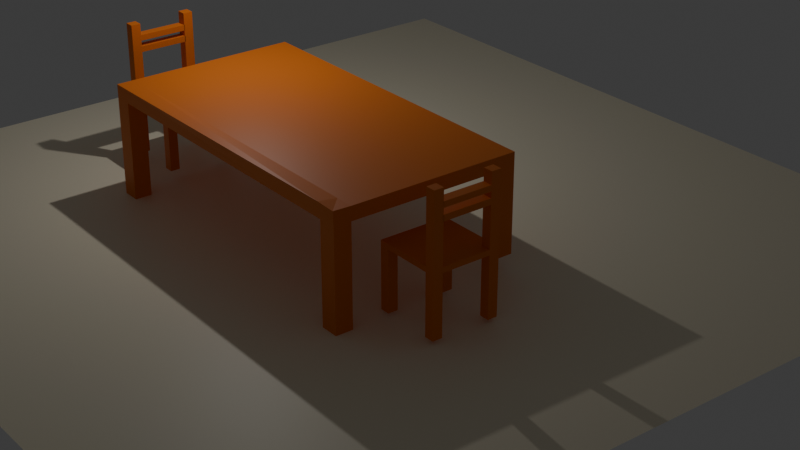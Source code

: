 # Source: projet1.blend  (saved by Blender 4.5.91; exported with 4.5.12 LTS)
import bpy
from mathutils import Matrix  # noqa: F401  (used for matrix-valued properties, if any)

bpy.ops.wm.read_factory_settings(use_empty=True)
scene = bpy.context.scene
scene.name = 'Scene'

# ---- collections
col_collection = bpy.data.collections.new('Collection'); scene.collection.children.link(col_collection)

# ---- materials (node trees are filled in below, after node groups)
mat_material = bpy.data.materials.new('Material')
mat_material.alpha_threshold = 0.0
mat_material.roughness = 0.5
mat_material.line_color = (0.0, 0.0, 0.0, 1.0)
mat_material_001 = bpy.data.materials.new('Material.001')

# ---- material node trees
mat_material.use_nodes = True; mat_material.node_tree.nodes.clear()
_N = mat_material.node_tree.nodes; _L = mat_material.node_tree.links
n0 = _N.new('ShaderNodeOutputMaterial'); n0.name = 'Material Output'; n0.location = (200, 100)
n1 = _N.new('ShaderNodeBsdfPrincipled'); n1.name = 'Principled BSDF'; n1.location = (-200, 100)
n1.inputs[0].default_value = (0.8002, 0.1906, 0.01366, 1.0)
n1.inputs[3].default_value = 1.45
_L.new(n1.outputs[0], n0.inputs[0])
n0.is_active_output = True
mat_material_001.use_nodes = True; mat_material_001.node_tree.nodes.clear()
_N = mat_material_001.node_tree.nodes; _L = mat_material_001.node_tree.links
n0 = _N.new('ShaderNodeBsdfPrincipled'); n0.name = 'Principled BSDF'; n0.location = (-200, 100)
n0.inputs[0].default_value = (1.0, 0.9205, 0.7046, 1.0)
n1 = _N.new('ShaderNodeOutputMaterial'); n1.name = 'Material Output'; n1.location = (200, 100)
_L.new(n0.outputs[0], n1.inputs[0])
n1.is_active_output = True

# ---- world
world_world = bpy.data.worlds.new('World'); scene.world = world_world
world_world.use_nodes = True; world_world.node_tree.nodes.clear()
_N = world_world.node_tree.nodes; _L = world_world.node_tree.links
n0 = _N.new('ShaderNodeOutputWorld'); n0.name = 'World Output'; n0.location = (200, 100)
n1 = _N.new('ShaderNodeBackground'); n1.name = 'Background'; n1.location = (-200, 100)
n1.inputs[0].default_value = (0.05088, 0.05088, 0.05088, 1.0)
_L.new(n1.outputs[0], n0.inputs[0])
n0.is_active_output = True
world_world.color = (0.05088, 0.05088, 0.05088)
world_world.sun_shadow_jitter_overblur = 0.0

# ---- cameras
cam_camera = bpy.data.cameras.new('Camera')
cam_camera.clip_end = 100.0
cam_camera.lens = 70.71
cam_camera.ortho_scale = 7.314

# ---- lights
light_light = bpy.data.lights.new('Light', 'POINT')
light_light.energy = 1000.0
light_light.shadow_soft_size = 0.1

# ---- meshes
me_cube = bpy.data.meshes.new('Cube')
me_cube.from_pydata([(1.007, 1.0, 1.098), (1.0, 1.0, -1.0), (1.0, -1.0, 1.0), (1.0, -1.0, -1.0), (-1.0, 1.0, 1.0), (-1.0, 1.0, -1.0), (-1.0, -1.0, 1.0), (-1.0, -1.0, -1.0), (-1.0, -0.8938, -1.0), (1.0, -0.8938, 1.0), (-1.0, -0.8938, 1.0), (1.0, -0.8938, -1.0), (-1.0, 0.8936, 1.0), (1.0, 0.8936, -1.0), (-1.0, 0.8936, -1.0), (1.023, 0.8962, 1.424), (0.8174, 1.0, -1.0), (0.8174, -1.0, 1.0), (0.8174, -1.0, -1.0), (0.8174, 1.0, 1.0), (0.8174, -0.8938, -1.0), (0.8174, -0.8938, 1.0), (0.8175, 0.8936, 1.001), (0.8174, 0.8936, -1.0), (-0.8195, 1.0, -1.0), (-0.8195, -1.0, 1.0), (-0.8195, -0.8938, -1.0), (-0.8195, 0.8936, -1.0), (-0.8195, -1.0, -1.0), (-0.8195, 1.0, 1.0), (-0.8195, -0.8938, 1.0), (-0.8195, 0.8936, 1.0), (0.8174, -1.0, -15.65), (1.0, -1.0, -15.65), (1.0, -0.8938, -15.65), (0.8174, -0.8938, -15.65), (1.0, 0.8936, -15.73), (1.0, 1.0, -15.73), (0.8174, 1.0, -15.73), (0.8174, 0.8936, -15.73), (-1.0, -0.8938, -13.4), (-1.0, -1.0, -13.4), (-0.8195, -0.8938, -13.4), (-0.8195, -1.0, -13.4), (-0.8195, 1.0, -13.34), (-1.0, 1.0, -13.34), (-1.0, 0.8936, -13.34), (-0.8195, 0.8936, -13.34)], [], [(30, 10, 6, 25), (28, 25, 6, 7), (14, 12, 4, 5), (20, 11, 34, 35), (11, 9, 2, 3), (16, 19, 0, 1), (13, 15, 9, 11), (23, 13, 11, 20), (7, 6, 10, 8), (31, 12, 10, 30), (29, 4, 12, 31), (13, 23, 39, 36), (1, 0, 15, 13), (8, 10, 12, 14), (24, 16, 23, 27), (0, 19, 22, 15), (15, 22, 21, 9), (27, 23, 20, 26), (24, 29, 19, 16), (26, 20, 18, 28), (3, 2, 17, 18), (9, 21, 17, 2), (7, 8, 40, 41), (5, 4, 29, 24), (14, 27, 26, 8), (14, 5, 45, 46), (19, 29, 31, 22), (22, 31, 30, 21), (18, 17, 25, 28), (21, 30, 25, 17), (35, 34, 33, 32), (3, 18, 32, 33), (18, 20, 35, 32), (11, 3, 33, 34), (38, 37, 36, 39), (1, 13, 36, 37), (23, 16, 38, 39), (16, 1, 37, 38), (40, 42, 43, 41), (26, 28, 43, 42), (8, 26, 42, 40), (28, 7, 41, 43), (45, 44, 47, 46), (24, 27, 47, 44), (27, 14, 46, 47), (5, 24, 44, 45)])
_uv = me_cube.uv_layers.new(name='UVMap')
_uv.uv.foreach_set('vector', [0.8524, 0.7367, 0.875, 0.7367, 0.875, 0.75, 0.8524, 0.75, 0.375, 0.9774, 0.625, 0.9774, 0.625, 1.0, 0.375, 1.0, 0.375, 0.2367, 0.625, 0.2367, 0.625, 0.25, 0.375, 0.25, 0.3522, 0.7367, 0.375, 0.7367, 0.375, 0.7367, 0.3522, 0.7367, 0.375, 0.7367, 0.625, 0.7367, 0.625, 0.75, 0.375, 0.75, 0.375, 0.4772, 0.625, 0.4772, 0.625, 0.5, 0.375, 0.5, 0.375, 0.5133, 0.625, 0.5133, 0.625, 0.7367, 0.375, 0.7367, 0.3522, 0.5133, 0.375, 0.5133, 0.375, 0.7367, 0.3522, 0.7367, 0.375, 0.0, 0.625, 0.0, 0.625, 0.01328, 0.375, 0.01328, 0.8524, 0.5133, 0.875, 0.5133, 0.875, 0.7367, 0.8524, 0.7367, 0.8524, 0.5, 0.875, 0.5, 0.875, 0.5133, 0.8524, 0.5133, 0.375, 0.5133, 0.3522, 0.5133, 0.3522, 0.5133, 0.375, 0.5133, 0.375, 0.5, 0.625, 0.5, 0.625, 0.5133, 0.375, 0.5133, 0.375, 0.01328, 0.625, 0.01328, 0.625, 0.2367, 0.375, 0.2367, 0.1476, 0.5, 0.3522, 0.5, 0.3522, 0.5133, 0.1476, 0.5133, 0.625, 0.5, 0.6478, 0.5, 0.6478, 0.5133, 0.625, 0.5133, 0.625, 0.5133, 0.6478, 0.5133, 0.6478, 0.7367, 0.625, 0.7367, 0.1476, 0.5133, 0.3522, 0.5133, 0.3522, 0.7367, 0.1476, 0.7367, 0.375, 0.2726, 0.625, 0.2726, 0.625, 0.4772, 0.375, 0.4772, 0.1476, 0.7367, 0.3522, 0.7367, 0.3522, 0.75, 0.1476, 0.75, 0.375, 0.75, 0.625, 0.75, 0.625, 0.7728, 0.375, 0.7728, 0.625, 0.7367, 0.6478, 0.7367, 0.6478, 0.75, 0.625, 0.75, 0.375, 0.0, 0.375, 0.01328, 0.375, 0.01328, 0.375, 0.0, 0.375, 0.25, 0.625, 0.25, 0.625, 0.2726, 0.375, 0.2726, 0.125, 0.5133, 0.1476, 0.5133, 0.1476, 0.7367, 0.125, 0.7367, 0.375, 0.2367, 0.375, 0.25, 0.375, 0.25, 0.375, 0.2367, 0.6478, 0.5, 0.8524, 0.5, 0.8524, 0.5133, 0.6478, 0.5133, 0.6478, 0.5133, 0.8524, 0.5133, 0.8524, 0.7367, 0.6478, 0.7367, 0.375, 0.7728, 0.625, 0.7728, 0.625, 0.9774, 0.375, 0.9774, 0.6478, 0.7367, 0.8524, 0.7367, 0.8524, 0.75, 0.6478, 0.75, 0.3522, 0.7367, 0.375, 0.7367, 0.375, 0.75, 0.3522, 0.75, 0.375, 0.75, 0.375, 0.7728, 0.375, 0.7728, 0.375, 0.75, 0.3522, 0.75, 0.3522, 0.7367, 0.3522, 0.7367, 0.3522, 0.75, 0.375, 0.7367, 0.375, 0.75, 0.375, 0.75, 0.375, 0.7367, 0.3522, 0.5, 0.375, 0.5, 0.375, 0.5133, 0.3522, 0.5133, 0.375, 0.5, 0.375, 0.5133, 0.375, 0.5133, 0.375, 0.5, 0.3522, 0.5133, 0.3522, 0.5, 0.3522, 0.5, 0.3522, 0.5133, 0.375, 0.4772, 0.375, 0.5, 0.375, 0.5, 0.375, 0.4772, 0.125, 0.7367, 0.1476, 0.7367, 0.1476, 0.75, 0.125, 0.75, 0.1476, 0.7367, 0.1476, 0.75, 0.1476, 0.75, 0.1476, 0.7367, 0.125, 0.7367, 0.1476, 0.7367, 0.1476, 0.7367, 0.125, 0.7367, 0.375, 0.9774, 0.375, 1.0, 0.375, 1.0, 0.375, 0.9774, 0.125, 0.5, 0.1476, 0.5, 0.1476, 0.5133, 0.125, 0.5133, 0.1476, 0.5, 0.1476, 0.5133, 0.1476, 0.5133, 0.1476, 0.5, 0.1476, 0.5133, 0.125, 0.5133, 0.125, 0.5133, 0.1476, 0.5133, 0.375, 0.25, 0.375, 0.2726, 0.375, 0.2726, 0.375, 0.25])
_ca = me_cube.color_attributes.new('Color', 'FLOAT_COLOR', 'POINT')
_ca.data.foreach_set('color', [1.0, 1.0, 1.0, 1.0, 1.0, 1.0, 1.0, 1.0, 1.0, 1.0, 1.0, 1.0, 1.0, 1.0, 1.0, 1.0, 1.0, 1.0, 1.0, 1.0, 1.0, 1.0, 1.0, 1.0, 1.0, 1.0, 1.0, 1.0, 1.0, 1.0, 1.0, 1.0, 1.0, 1.0, 1.0, 1.0, 1.0, 1.0, 1.0, 1.0, 1.0, 1.0, 1.0, 1.0, 1.0, 1.0, 1.0, 1.0, 1.0, 1.0, 1.0, 1.0, 1.0, 1.0, 1.0, 1.0, 1.0, 1.0, 1.0, 1.0, 1.0, 1.0, 1.0, 1.0, 1.0, 1.0, 1.0, 1.0, 1.0, 1.0, 1.0, 1.0, 1.0, 1.0, 1.0, 1.0, 1.0, 1.0, 1.0, 1.0, 1.0, 1.0, 1.0, 1.0, 1.0, 1.0, 1.0, 1.0, 1.0, 1.0, 1.0, 1.0, 1.0, 1.0, 1.0, 1.0, 1.0, 1.0, 1.0, 1.0, 1.0, 1.0, 1.0, 1.0, 1.0, 1.0, 1.0, 1.0, 1.0, 1.0, 1.0, 1.0, 1.0, 1.0, 1.0, 1.0, 1.0, 1.0, 1.0, 1.0, 1.0, 1.0, 1.0, 1.0, 1.0, 1.0, 1.0, 1.0, 1.0, 1.0, 1.0, 1.0, 1.0, 1.0, 1.0, 1.0, 1.0, 1.0, 1.0, 1.0, 1.0, 1.0, 1.0, 1.0, 1.0, 1.0, 1.0, 1.0, 1.0, 1.0, 1.0, 1.0, 1.0, 1.0, 1.0, 1.0, 1.0, 1.0, 1.0, 1.0, 1.0, 1.0, 1.0, 1.0, 1.0, 1.0, 1.0, 1.0, 1.0, 1.0, 1.0, 1.0, 1.0, 1.0, 1.0, 1.0, 1.0, 1.0, 1.0, 1.0, 1.0, 1.0, 1.0, 1.0, 1.0, 1.0, 1.0, 1.0, 1.0, 1.0, 1.0, 1.0])
me_cube.materials.append(mat_material)
me_cube.use_mirror_vertex_groups = False
me_cube.update()
me_cube_001 = bpy.data.meshes.new('Cube.001')
me_cube_001.from_pydata([(-1.0, -1.0, -1.0), (-1.0, -1.0, 1.0), (-1.0, 1.0, -1.0), (-1.0, 1.0, 1.0), (1.0, -1.0, -1.0), (1.0, -1.0, 1.0), (1.0, 1.0, -1.0), (1.0, 1.0, 1.0), (-1.0, 0.7143, -1.0), (-1.0, 0.4286, -1.0), (-1.0, 0.1429, -1.0), (-1.0, -0.1429, -1.0), (-1.0, -0.4286, -1.0), (-1.0, -0.7143, -1.0), (-1.0, -0.7143, 1.0), (-1.0, -0.4286, 1.0), (-1.0, -0.1429, 1.0), (-1.0, 0.1429, 1.0), (-1.0, 0.4286, 1.0), (-1.0, 0.7143, 1.0), (1.0, -0.7143, -1.0), (1.0, -0.4286, -1.0), (1.0, -0.1429, -1.0), (1.0, 0.1429, -1.0), (1.0, 0.4286, -1.0), (1.0, 0.7143, -1.0), (1.0, 0.7143, 1.0), (1.0, 0.4286, 1.0), (1.0, 0.1429, 1.0), (1.0, -0.1429, 1.0), (1.0, -0.4286, 1.0), (1.0, -0.7143, 1.0), (0.7143, 1.0, -1.0), (0.4286, 1.0, -1.0), (0.1429, 1.0, -1.0), (-0.1429, 1.0, -1.0), (-0.4286, 1.0, -1.0), (-0.7143, 1.0, -1.0), (-0.7143, 1.0, 1.0), (-0.4286, 1.0, 1.0), (-0.1429, 1.0, 1.0), (0.1429, 1.0, 1.0), (0.4286, 1.0, 1.0), (0.7143, 1.0, 1.0), (-0.7143, -1.0, -1.0), (-0.4286, -1.0, -1.0), (-0.1429, -1.0, -1.0), (0.1429, -1.0, -1.0), (0.4286, -1.0, -1.0), (0.7143, -1.0, -1.0), (0.7143, -1.0, 1.0), (0.4286, -1.0, 1.0), (0.1429, -1.0, 1.0), (-0.1429, -1.0, 1.0), (-0.4286, -1.0, 1.0), (-0.7143, -1.0, 1.0), (-0.7143, 0.7143, 1.0), (-0.4286, 0.7143, 1.0), (-0.1429, 0.7143, 1.0), (0.1429, 0.7143, 1.0), (0.4286, 0.7143, 1.0), (0.7143, 0.7143, 1.0), (-0.7143, 0.4286, 1.0), (-0.4286, 0.4286, 1.0), (-0.1429, 0.4286, 1.0), (0.1429, 0.4286, 1.0), (0.4286, 0.4286, 1.0), (0.7143, 0.4286, 1.0), (-0.7143, 0.1429, 1.0), (-0.4286, 0.1429, 1.0), (-0.1429, 0.1429, 1.0), (0.1429, 0.1429, 1.0), (0.4286, 0.1429, 1.0), (0.7143, 0.1429, 1.0), (-0.7143, -0.1429, 1.0), (-0.4286, -0.1429, 1.0), (-0.1429, -0.1429, 1.0), (0.1429, -0.1429, 1.0), (0.4286, -0.1429, 1.0), (0.7143, -0.1429, 1.0), (-0.7143, -0.4286, 1.0), (-0.4286, -0.4286, 1.0), (-0.1429, -0.4286, 1.0), (0.1429, -0.4286, 1.0), (0.4286, -0.4286, 1.0), (0.7143, -0.4286, 1.0), (-0.7143, -0.7143, 1.0), (-0.4286, -0.7143, 1.0), (-0.1429, -0.7143, 1.0), (0.1429, -0.7143, 1.0), (0.4286, -0.7143, 1.0), (0.7143, -0.7143, 1.0), (0.7143, 0.7143, -1.0), (0.4286, 0.7143, -1.0), (0.1429, 0.7143, -1.0), (-0.1429, 0.7143, -1.0), (-0.4286, 0.7143, -1.0), (-0.7143, 0.7143, -1.0), (0.7143, 0.4286, -1.0), (0.4286, 0.4286, -1.0), (0.1429, 0.4286, -1.0), (-0.1429, 0.4286, -1.0), (-0.4286, 0.4286, -1.0), (-0.7143, 0.4286, -1.0), (0.7143, 0.1429, -1.0), (0.4286, 0.1429, -1.0), (0.1429, 0.1429, -1.0), (-0.1429, 0.1429, -1.0), (-0.4286, 0.1429, -1.0), (-0.7143, 0.1429, -1.0), (0.7143, -0.1429, -1.0), (0.4286, -0.1429, -1.0), (0.1429, -0.1429, -1.0), (-0.1429, -0.1429, -1.0), (-0.4286, -0.1429, -1.0), (-0.7143, -0.1429, -1.0), (0.7143, -0.4286, -1.0), (0.4286, -0.4286, -1.0), (0.1429, -0.4286, -1.0), (-0.1429, -0.4286, -1.0), (-0.4286, -0.4286, -1.0), (-0.7143, -0.4286, -1.0), (0.7143, -0.7143, -1.0), (0.4286, -0.7143, -1.0), (0.1429, -0.7143, -1.0), (-0.1429, -0.7143, -1.0), (-0.4286, -0.7143, -1.0), (-0.7143, -0.7143, -1.0), (-0.7143, 1.0, -23.77), (-1.0, 1.0, -23.77), (-1.0, 0.7143, -23.77), (-0.7143, 0.7143, -23.77), (-1.0, -0.7143, -23.69), (-1.0, -1.0, -23.69), (-0.7143, -0.7143, -23.69), (-0.7143, -1.0, -23.69), (0.7143, -1.0, -23.89), (1.0, -1.0, -23.89), (1.0, -0.7143, -23.89), (0.7143, -0.7143, -23.89), (1.0, 0.7143, -23.7), (1.0, 1.0, -23.7), (0.7143, 1.0, -23.7), (0.7143, 0.7143, -23.7), (1.0, -0.7143, 27.46), (1.0, -1.0, 27.46), (0.7143, -0.7143, 27.46), (0.7143, -1.0, 27.46), (-0.7143, -1.0, 27.54), (-1.0, -1.0, 27.54), (-1.0, -0.7143, 27.54), (-0.7143, -0.7143, 27.54), (1.0, -0.7143, 22.95), (1.0, -1.0, 22.95), (0.7143, -0.7143, 22.95), (0.7143, -1.0, 22.95), (1.0, -1.0, 20.78), (1.0, -0.7143, 20.78), (0.7143, -0.7143, 20.78), (0.7143, -1.0, 20.78), (1.0, -1.0, 18.54), (1.0, -0.7143, 18.54), (0.7143, -0.7143, 18.54), (0.7143, -1.0, 18.54), (1.0, -1.0, 16.28), (1.0, -0.7143, 16.28), (0.7143, -0.7143, 16.28), (0.7143, -1.0, 16.28), (-0.7323, -0.7143, 16.28), (-0.7323, -0.7143, 18.54), (-0.7323, -1.0, 16.28), (-0.7323, -1.0, 18.54), (-0.7295, -0.7143, 20.78), (-0.7295, -0.7143, 22.95), (-0.7295, -1.0, 20.78), (-0.7295, -1.0, 22.95)], [], [(8, 19, 3, 2), (32, 43, 7, 6), (20, 31, 5, 4), (44, 55, 1, 0), (122, 20, 138, 139), (86, 14, 150, 151), (38, 3, 19, 56), (56, 19, 18, 62), (62, 18, 17, 68), (68, 17, 16, 74), (74, 16, 15, 80), (80, 15, 14, 86), (6, 25, 140, 141), (92, 25, 24, 98), (98, 24, 23, 104), (104, 23, 22, 110), (110, 22, 21, 116), (116, 21, 20, 122), (6, 7, 26, 25), (25, 26, 27, 24), (24, 27, 28, 23), (23, 28, 29, 22), (22, 29, 30, 21), (21, 30, 31, 20), (0, 1, 14, 13), (13, 14, 15, 12), (12, 15, 16, 11), (11, 16, 17, 10), (10, 17, 18, 9), (9, 18, 19, 8), (12, 121, 127, 13), (121, 120, 126, 127), (120, 119, 125, 126), (119, 118, 124, 125), (118, 117, 123, 124), (117, 116, 122, 123), (11, 115, 121, 12), (115, 114, 120, 121), (114, 113, 119, 120), (113, 112, 118, 119), (112, 111, 117, 118), (111, 110, 116, 117), (10, 109, 115, 11), (109, 108, 114, 115), (108, 107, 113, 114), (107, 106, 112, 113), (106, 105, 111, 112), (105, 104, 110, 111), (9, 103, 109, 10), (103, 102, 108, 109), (102, 101, 107, 108), (101, 100, 106, 107), (100, 99, 105, 106), (99, 98, 104, 105), (8, 97, 103, 9), (97, 96, 102, 103), (96, 95, 101, 102), (95, 94, 100, 101), (94, 93, 99, 100), (93, 92, 98, 99), (2, 37, 128, 129), (37, 36, 96, 97), (36, 35, 95, 96), (35, 34, 94, 95), (34, 33, 93, 94), (33, 32, 92, 93), (30, 85, 91, 31), (85, 84, 90, 91), (84, 83, 89, 90), (83, 82, 88, 89), (82, 81, 87, 88), (81, 80, 86, 87), (29, 79, 85, 30), (79, 78, 84, 85), (78, 77, 83, 84), (77, 76, 82, 83), (76, 75, 81, 82), (75, 74, 80, 81), (28, 73, 79, 29), (73, 72, 78, 79), (72, 71, 77, 78), (71, 70, 76, 77), (70, 69, 75, 76), (69, 68, 74, 75), (27, 67, 73, 28), (67, 66, 72, 73), (66, 65, 71, 72), (65, 64, 70, 71), (64, 63, 69, 70), (63, 62, 68, 69), (26, 61, 67, 27), (61, 60, 66, 67), (60, 59, 65, 66), (59, 58, 64, 65), (58, 57, 63, 64), (57, 56, 62, 63), (7, 43, 61, 26), (43, 42, 60, 61), (42, 41, 59, 60), (41, 40, 58, 59), (40, 39, 57, 58), (39, 38, 56, 57), (153, 152, 144, 145), (91, 90, 51, 50), (90, 89, 52, 51), (89, 88, 53, 52), (88, 87, 54, 53), (87, 86, 55, 54), (44, 0, 133, 135), (127, 126, 45, 44), (126, 125, 46, 45), (125, 124, 47, 46), (124, 123, 48, 47), (123, 122, 49, 48), (4, 5, 50, 49), (49, 50, 51, 48), (48, 51, 52, 47), (47, 52, 53, 46), (46, 53, 54, 45), (45, 54, 55, 44), (2, 3, 38, 37), (37, 38, 39, 36), (36, 39, 40, 35), (35, 40, 41, 34), (34, 41, 42, 33), (33, 42, 43, 32), (129, 128, 131, 130), (97, 8, 130, 131), (8, 2, 129, 130), (37, 97, 131, 128), (132, 134, 135, 133), (0, 13, 132, 133), (13, 127, 134, 132), (127, 44, 135, 134), (139, 138, 137, 136), (4, 49, 136, 137), (49, 122, 139, 136), (20, 4, 137, 138), (142, 141, 140, 143), (32, 6, 141, 142), (25, 92, 143, 140), (92, 32, 142, 143), (144, 146, 147, 145), (152, 154, 146, 144), (154, 155, 147, 146), (155, 153, 145, 147), (151, 150, 149, 148), (55, 86, 151, 148), (1, 55, 148, 149), (14, 1, 149, 150), (159, 156, 153, 155), (154, 158, 172, 173), (157, 158, 154, 152), (156, 157, 152, 153), (160, 161, 157, 156), (161, 162, 158, 157), (162, 163, 159, 158), (163, 160, 156, 159), (167, 164, 160, 163), (163, 162, 169, 171), (165, 166, 162, 161), (164, 165, 161, 160), (5, 31, 165, 164), (31, 91, 166, 165), (91, 50, 167, 166), (50, 5, 164, 167), (168, 170, 171, 169), (167, 163, 171, 170), (166, 167, 170, 168), (162, 166, 168, 169), (172, 174, 175, 173), (155, 154, 173, 175), (159, 155, 175, 174), (158, 159, 174, 172)])
_uv = me_cube_001.uv_layers.new(name='UVMap')
_uv.uv.foreach_set('vector', [0.375, 0.2143, 0.625, 0.2143, 0.625, 0.25, 0.375, 0.25, 0.375, 0.4643, 0.625, 0.4643, 0.625, 0.5, 0.375, 0.5, 0.375, 0.7143, 0.625, 0.7143, 0.625, 0.75, 0.375, 0.75, 0.375, 0.9643, 0.625, 0.9643, 0.625, 1.0, 0.375, 1.0, 0.3393, 0.7143, 0.375, 0.7143, 0.375, 0.7143, 0.3393, 0.7143, 0.8393, 0.7143, 0.875, 0.7143, 0.875, 0.7143, 0.8393, 0.7143, 0.8393, 0.5, 0.875, 0.5, 0.875, 0.5357, 0.8393, 0.5357, 0.8393, 0.5357, 0.875, 0.5357, 0.875, 0.5714, 0.8393, 0.5714, 0.8393, 0.5714, 0.875, 0.5714, 0.875, 0.6071, 0.8393, 0.6071, 0.8393, 0.6071, 0.875, 0.6071, 0.875, 0.6429, 0.8393, 0.6429, 0.8393, 0.6429, 0.875, 0.6429, 0.875, 0.6786, 0.8393, 0.6786, 0.8393, 0.6786, 0.875, 0.6786, 0.875, 0.7143, 0.8393, 0.7143, 0.375, 0.5, 0.375, 0.5357, 0.375, 0.5357, 0.375, 0.5, 0.3393, 0.5357, 0.375, 0.5357, 0.375, 0.5714, 0.3393, 0.5714, 0.3393, 0.5714, 0.375, 0.5714, 0.375, 0.6071, 0.3393, 0.6071, 0.3393, 0.6071, 0.375, 0.6071, 0.375, 0.6429, 0.3393, 0.6429, 0.3393, 0.6429, 0.375, 0.6429, 0.375, 0.6786, 0.3393, 0.6786, 0.3393, 0.6786, 0.375, 0.6786, 0.375, 0.7143, 0.3393, 0.7143, 0.375, 0.5, 0.625, 0.5, 0.625, 0.5357, 0.375, 0.5357, 0.375, 0.5357, 0.625, 0.5357, 0.625, 0.5714, 0.375, 0.5714, 0.375, 0.5714, 0.625, 0.5714, 0.625, 0.6071, 0.375, 0.6071, 0.375, 0.6071, 0.625, 0.6071, 0.625, 0.6429, 0.375, 0.6429, 0.375, 0.6429, 0.625, 0.6429, 0.625, 0.6786, 0.375, 0.6786, 0.375, 0.6786, 0.625, 0.6786, 0.625, 0.7143, 0.375, 0.7143, 0.375, 0.0, 0.625, 0.0, 0.625, 0.03571, 0.375, 0.03571, 0.375, 0.03571, 0.625, 0.03571, 0.625, 0.07143, 0.375, 0.07143, 0.375, 0.07143, 0.625, 0.07143, 0.625, 0.1071, 0.375, 0.1071, 0.375, 0.1071, 0.625, 0.1071, 0.625, 0.1429, 0.375, 0.1429, 0.375, 0.1429, 0.625, 0.1429, 0.625, 0.1786, 0.375, 0.1786, 0.375, 0.1786, 0.625, 0.1786, 0.625, 0.2143, 0.375, 0.2143, 0.125, 0.6786, 0.1607, 0.6786, 0.1607, 0.7143, 0.125, 0.7143, 0.1607, 0.6786, 0.1964, 0.6786, 0.1964, 0.7143, 0.1607, 0.7143, 0.1964, 0.6786, 0.2321, 0.6786, 0.2321, 0.7143, 0.1964, 0.7143, 0.2321, 0.6786, 0.2679, 0.6786, 0.2679, 0.7143, 0.2321, 0.7143, 0.2679, 0.6786, 0.3036, 0.6786, 0.3036, 0.7143, 0.2679, 0.7143, 0.3036, 0.6786, 0.3393, 0.6786, 0.3393, 0.7143, 0.3036, 0.7143, 0.125, 0.6429, 0.1607, 0.6429, 0.1607, 0.6786, 0.125, 0.6786, 0.1607, 0.6429, 0.1964, 0.6429, 0.1964, 0.6786, 0.1607, 0.6786, 0.1964, 0.6429, 0.2321, 0.6429, 0.2321, 0.6786, 0.1964, 0.6786, 0.2321, 0.6429, 0.2679, 0.6429, 0.2679, 0.6786, 0.2321, 0.6786, 0.2679, 0.6429, 0.3036, 0.6429, 0.3036, 0.6786, 0.2679, 0.6786, 0.3036, 0.6429, 0.3393, 0.6429, 0.3393, 0.6786, 0.3036, 0.6786, 0.125, 0.6071, 0.1607, 0.6071, 0.1607, 0.6429, 0.125, 0.6429, 0.1607, 0.6071, 0.1964, 0.6071, 0.1964, 0.6429, 0.1607, 0.6429, 0.1964, 0.6071, 0.2321, 0.6071, 0.2321, 0.6429, 0.1964, 0.6429, 0.2321, 0.6071, 0.2679, 0.6071, 0.2679, 0.6429, 0.2321, 0.6429, 0.2679, 0.6071, 0.3036, 0.6071, 0.3036, 0.6429, 0.2679, 0.6429, 0.3036, 0.6071, 0.3393, 0.6071, 0.3393, 0.6429, 0.3036, 0.6429, 0.125, 0.5714, 0.1607, 0.5714, 0.1607, 0.6071, 0.125, 0.6071, 0.1607, 0.5714, 0.1964, 0.5714, 0.1964, 0.6071, 0.1607, 0.6071, 0.1964, 0.5714, 0.2321, 0.5714, 0.2321, 0.6071, 0.1964, 0.6071, 0.2321, 0.5714, 0.2679, 0.5714, 0.2679, 0.6071, 0.2321, 0.6071, 0.2679, 0.5714, 0.3036, 0.5714, 0.3036, 0.6071, 0.2679, 0.6071, 0.3036, 0.5714, 0.3393, 0.5714, 0.3393, 0.6071, 0.3036, 0.6071, 0.125, 0.5357, 0.1607, 0.5357, 0.1607, 0.5714, 0.125, 0.5714, 0.1607, 0.5357, 0.1964, 0.5357, 0.1964, 0.5714, 0.1607, 0.5714, 0.1964, 0.5357, 0.2321, 0.5357, 0.2321, 0.5714, 0.1964, 0.5714, 0.2321, 0.5357, 0.2679, 0.5357, 0.2679, 0.5714, 0.2321, 0.5714, 0.2679, 0.5357, 0.3036, 0.5357, 0.3036, 0.5714, 0.2679, 0.5714, 0.3036, 0.5357, 0.3393, 0.5357, 0.3393, 0.5714, 0.3036, 0.5714, 0.375, 0.25, 0.375, 0.2857, 0.375, 0.2857, 0.375, 0.25, 0.1607, 0.5, 0.1964, 0.5, 0.1964, 0.5357, 0.1607, 0.5357, 0.1964, 0.5, 0.2321, 0.5, 0.2321, 0.5357, 0.1964, 0.5357, 0.2321, 0.5, 0.2679, 0.5, 0.2679, 0.5357, 0.2321, 0.5357, 0.2679, 0.5, 0.3036, 0.5, 0.3036, 0.5357, 0.2679, 0.5357, 0.3036, 0.5, 0.3393, 0.5, 0.3393, 0.5357, 0.3036, 0.5357, 0.625, 0.6786, 0.6607, 0.6786, 0.6607, 0.7143, 0.625, 0.7143, 0.6607, 0.6786, 0.6964, 0.6786, 0.6964, 0.7143, 0.6607, 0.7143, 0.6964, 0.6786, 0.7321, 0.6786, 0.7321, 0.7143, 0.6964, 0.7143, 0.7321, 0.6786, 0.7679, 0.6786, 0.7679, 0.7143, 0.7321, 0.7143, 0.7679, 0.6786, 0.8036, 0.6786, 0.8036, 0.7143, 0.7679, 0.7143, 0.8036, 0.6786, 0.8393, 0.6786, 0.8393, 0.7143, 0.8036, 0.7143, 0.625, 0.6429, 0.6607, 0.6429, 0.6607, 0.6786, 0.625, 0.6786, 0.6607, 0.6429, 0.6964, 0.6429, 0.6964, 0.6786, 0.6607, 0.6786, 0.6964, 0.6429, 0.7321, 0.6429, 0.7321, 0.6786, 0.6964, 0.6786, 0.7321, 0.6429, 0.7679, 0.6429, 0.7679, 0.6786, 0.7321, 0.6786, 0.7679, 0.6429, 0.8036, 0.6429, 0.8036, 0.6786, 0.7679, 0.6786, 0.8036, 0.6429, 0.8393, 0.6429, 0.8393, 0.6786, 0.8036, 0.6786, 0.625, 0.6071, 0.6607, 0.6071, 0.6607, 0.6429, 0.625, 0.6429, 0.6607, 0.6071, 0.6964, 0.6071, 0.6964, 0.6429, 0.6607, 0.6429, 0.6964, 0.6071, 0.7321, 0.6071, 0.7321, 0.6429, 0.6964, 0.6429, 0.7321, 0.6071, 0.7679, 0.6071, 0.7679, 0.6429, 0.7321, 0.6429, 0.7679, 0.6071, 0.8036, 0.6071, 0.8036, 0.6429, 0.7679, 0.6429, 0.8036, 0.6071, 0.8393, 0.6071, 0.8393, 0.6429, 0.8036, 0.6429, 0.625, 0.5714, 0.6607, 0.5714, 0.6607, 0.6071, 0.625, 0.6071, 0.6607, 0.5714, 0.6964, 0.5714, 0.6964, 0.6071, 0.6607, 0.6071, 0.6964, 0.5714, 0.7321, 0.5714, 0.7321, 0.6071, 0.6964, 0.6071, 0.7321, 0.5714, 0.7679, 0.5714, 0.7679, 0.6071, 0.7321, 0.6071, 0.7679, 0.5714, 0.8036, 0.5714, 0.8036, 0.6071, 0.7679, 0.6071, 0.8036, 0.5714, 0.8393, 0.5714, 0.8393, 0.6071, 0.8036, 0.6071, 0.625, 0.5357, 0.6607, 0.5357, 0.6607, 0.5714, 0.625, 0.5714, 0.6607, 0.5357, 0.6964, 0.5357, 0.6964, 0.5714, 0.6607, 0.5714, 0.6964, 0.5357, 0.7321, 0.5357, 0.7321, 0.5714, 0.6964, 0.5714, 0.7321, 0.5357, 0.7679, 0.5357, 0.7679, 0.5714, 0.7321, 0.5714, 0.7679, 0.5357, 0.8036, 0.5357, 0.8036, 0.5714, 0.7679, 0.5714, 0.8036, 0.5357, 0.8393, 0.5357, 0.8393, 0.5714, 0.8036, 0.5714, 0.625, 0.5, 0.6607, 0.5, 0.6607, 0.5357, 0.625, 0.5357, 0.6607, 0.5, 0.6964, 0.5, 0.6964, 0.5357, 0.6607, 0.5357, 0.6964, 0.5, 0.7321, 0.5, 0.7321, 0.5357, 0.6964, 0.5357, 0.7321, 0.5, 0.7679, 0.5, 0.7679, 0.5357, 0.7321, 0.5357, 0.7679, 0.5, 0.8036, 0.5, 0.8036, 0.5357, 0.7679, 0.5357, 0.8036, 0.5, 0.8393, 0.5, 0.8393, 0.5357, 0.8036, 0.5357, 0.625, 0.75, 0.625, 0.7143, 0.625, 0.7143, 0.625, 0.75, 0.6607, 0.7143, 0.6964, 0.7143, 0.6964, 0.75, 0.6607, 0.75, 0.6964, 0.7143, 0.7321, 0.7143, 0.7321, 0.75, 0.6964, 0.75, 0.7321, 0.7143, 0.7679, 0.7143, 0.7679, 0.75, 0.7321, 0.75, 0.7679, 0.7143, 0.8036, 0.7143, 0.8036, 0.75, 0.7679, 0.75, 0.8036, 0.7143, 0.8393, 0.7143, 0.8393, 0.75, 0.8036, 0.75, 0.375, 0.9643, 0.375, 1.0, 0.375, 1.0, 0.375, 0.9643, 0.1607, 0.7143, 0.1964, 0.7143, 0.1964, 0.75, 0.1607, 0.75, 0.1964, 0.7143, 0.2321, 0.7143, 0.2321, 0.75, 0.1964, 0.75, 0.2321, 0.7143, 0.2679, 0.7143, 0.2679, 0.75, 0.2321, 0.75, 0.2679, 0.7143, 0.3036, 0.7143, 0.3036, 0.75, 0.2679, 0.75, 0.3036, 0.7143, 0.3393, 0.7143, 0.3393, 0.75, 0.3036, 0.75, 0.375, 0.75, 0.625, 0.75, 0.625, 0.7857, 0.375, 0.7857, 0.375, 0.7857, 0.625, 0.7857, 0.625, 0.8214, 0.375, 0.8214, 0.375, 0.8214, 0.625, 0.8214, 0.625, 0.8571, 0.375, 0.8571, 0.375, 0.8571, 0.625, 0.8571, 0.625, 0.8929, 0.375, 0.8929, 0.375, 0.8929, 0.625, 0.8929, 0.625, 0.9286, 0.375, 0.9286, 0.375, 0.9286, 0.625, 0.9286, 0.625, 0.9643, 0.375, 0.9643, 0.375, 0.25, 0.625, 0.25, 0.625, 0.2857, 0.375, 0.2857, 0.375, 0.2857, 0.625, 0.2857, 0.625, 0.3214, 0.375, 0.3214, 0.375, 0.3214, 0.625, 0.3214, 0.625, 0.3571, 0.375, 0.3571, 0.375, 0.3571, 0.625, 0.3571, 0.625, 0.3929, 0.375, 0.3929, 0.375, 0.3929, 0.625, 0.3929, 0.625, 0.4286, 0.375, 0.4286, 0.375, 0.4286, 0.625, 0.4286, 0.625, 0.4643, 0.375, 0.4643, 0.125, 0.5, 0.1607, 0.5, 0.1607, 0.5357, 0.125, 0.5357, 0.1607, 0.5357, 0.125, 0.5357, 0.125, 0.5357, 0.1607, 0.5357, 0.375, 0.2143, 0.375, 0.25, 0.375, 0.25, 0.375, 0.2143, 0.1607, 0.5, 0.1607, 0.5357, 0.1607, 0.5357, 0.1607, 0.5, 0.125, 0.7143, 0.1607, 0.7143, 0.1607, 0.75, 0.125, 0.75, 0.375, 0.0, 0.375, 0.03571, 0.375, 0.03571, 0.375, 0.0, 0.125, 0.7143, 0.1607, 0.7143, 0.1607, 0.7143, 0.125, 0.7143, 0.1607, 0.7143, 0.1607, 0.75, 0.1607, 0.75, 0.1607, 0.7143, 0.3393, 0.7143, 0.375, 0.7143, 0.375, 0.75, 0.3393, 0.75, 0.375, 0.75, 0.375, 0.7857, 0.375, 0.7857, 0.375, 0.75, 0.3393, 0.75, 0.3393, 0.7143, 0.3393, 0.7143, 0.3393, 0.75, 0.375, 0.7143, 0.375, 0.75, 0.375, 0.75, 0.375, 0.7143, 0.3393, 0.5, 0.375, 0.5, 0.375, 0.5357, 0.3393, 0.5357, 0.375, 0.4643, 0.375, 0.5, 0.375, 0.5, 0.375, 0.4643, 0.375, 0.5357, 0.3393, 0.5357, 0.3393, 0.5357, 0.375, 0.5357, 0.3393, 0.5357, 0.3393, 0.5, 0.3393, 0.5, 0.3393, 0.5357, 0.625, 0.7143, 0.6607, 0.7143, 0.6607, 0.75, 0.625, 0.75, 0.625, 0.7143, 0.6607, 0.7143, 0.6607, 0.7143, 0.625, 0.7143, 0.6607, 0.7143, 0.6607, 0.75, 0.6607, 0.75, 0.6607, 0.7143, 0.625, 0.7857, 0.625, 0.75, 0.625, 0.75, 0.625, 0.7857, 0.8393, 0.7143, 0.875, 0.7143, 0.875, 0.75, 0.8393, 0.75, 0.8393, 0.75, 0.8393, 0.7143, 0.8393, 0.7143, 0.8393, 0.75, 0.625, 1.0, 0.625, 0.9643, 0.625, 0.9643, 0.625, 1.0, 0.625, 0.03571, 0.625, 0.0, 0.625, 0.0, 0.625, 0.03571, 0.625, 0.7857, 0.625, 0.75, 0.625, 0.75, 0.625, 0.7857, 0.6607, 0.7143, 0.6607, 0.7143, 0.6607, 0.7143, 0.6607, 0.7143, 0.625, 0.7143, 0.6607, 0.7143, 0.6607, 0.7143, 0.625, 0.7143, 0.625, 0.75, 0.625, 0.7143, 0.625, 0.7143, 0.625, 0.75, 0.625, 0.75, 0.625, 0.7143, 0.625, 0.7143, 0.625, 0.75, 0.625, 0.7143, 0.6607, 0.7143, 0.6607, 0.7143, 0.625, 0.7143, 0.6607, 0.7143, 0.6607, 0.75, 0.6607, 0.75, 0.6607, 0.7143, 0.625, 0.7857, 0.625, 0.75, 0.625, 0.75, 0.625, 0.7857, 0.625, 0.7857, 0.625, 0.75, 0.625, 0.75, 0.625, 0.7857, 0.6607, 0.75, 0.6607, 0.7143, 0.6607, 0.7143, 0.6607, 0.75, 0.625, 0.7143, 0.6607, 0.7143, 0.6607, 0.7143, 0.625, 0.7143, 0.625, 0.75, 0.625, 0.7143, 0.625, 0.7143, 0.625, 0.75, 0.625, 0.75, 0.625, 0.7143, 0.625, 0.7143, 0.625, 0.75, 0.625, 0.7143, 0.6607, 0.7143, 0.6607, 0.7143, 0.625, 0.7143, 0.6607, 0.7143, 0.6607, 0.75, 0.6607, 0.75, 0.6607, 0.7143, 0.625, 0.7857, 0.625, 0.75, 0.625, 0.75, 0.625, 0.7857, 0.6607, 0.7143, 0.6607, 0.75, 0.6607, 0.75, 0.6607, 0.7143, 0.625, 0.7857, 0.625, 0.7857, 0.625, 0.7857, 0.625, 0.7857, 0.6607, 0.7143, 0.6607, 0.75, 0.6607, 0.75, 0.6607, 0.7143, 0.6607, 0.7143, 0.6607, 0.7143, 0.6607, 0.7143, 0.6607, 0.7143, 0.6607, 0.7143, 0.6607, 0.75, 0.6607, 0.75, 0.6607, 0.7143, 0.6607, 0.75, 0.6607, 0.7143, 0.6607, 0.7143, 0.6607, 0.75, 0.625, 0.7857, 0.625, 0.7857, 0.625, 0.7857, 0.625, 0.7857, 0.6607, 0.7143, 0.6607, 0.75, 0.6607, 0.75, 0.6607, 0.7143])
me_cube_001.materials.append(mat_material)
me_cube_001.update()
me_cube_002 = bpy.data.meshes.new('Cube.002')
me_cube_002.from_pydata([(-1.0, -1.0, -1.0), (-1.0, -1.0, 1.0), (-1.0, 1.0, -1.0), (-1.0, 1.0, 1.0), (1.0, -1.0, -1.0), (1.0, -1.0, 1.0), (1.0, 1.0, -1.0), (1.0, 1.0, 1.0), (-1.0, 0.7143, -1.0), (-1.0, 0.4286, -1.0), (-1.0, 0.1429, -1.0), (-1.0, -0.1429, -1.0), (-1.0, -0.4286, -1.0), (-1.0, -0.7143, -1.0), (-1.0, -0.7143, 1.0), (-1.0, -0.4286, 1.0), (-1.0, -0.1429, 1.0), (-1.0, 0.1429, 1.0), (-1.0, 0.4286, 1.0), (-1.0, 0.7143, 1.0), (1.0, -0.7143, -1.0), (1.0, -0.4286, -1.0), (1.0, -0.1429, -1.0), (1.0, 0.1429, -1.0), (1.0, 0.4286, -1.0), (1.0, 0.7143, -1.0), (1.0, 0.7143, 1.0), (1.0, 0.4286, 1.0), (1.0, 0.1429, 1.0), (1.0, -0.1429, 1.0), (1.0, -0.4286, 1.0), (1.0, -0.7143, 1.0), (0.7143, 1.0, -1.0), (0.4286, 1.0, -1.0), (0.1429, 1.0, -1.0), (-0.1429, 1.0, -1.0), (-0.4286, 1.0, -1.0), (-0.7143, 1.0, -1.0), (-0.7143, 1.0, 1.0), (-0.4286, 1.0, 1.0), (-0.1429, 1.0, 1.0), (0.1429, 1.0, 1.0), (0.4286, 1.0, 1.0), (0.7143, 1.0, 1.0), (-0.7143, -1.0, -1.0), (-0.4286, -1.0, -1.0), (-0.1429, -1.0, -1.0), (0.1429, -1.0, -1.0), (0.4286, -1.0, -1.0), (0.7143, -1.0, -1.0), (0.7143, -1.0, 1.0), (0.4286, -1.0, 1.0), (0.1429, -1.0, 1.0), (-0.1429, -1.0, 1.0), (-0.4286, -1.0, 1.0), (-0.7143, -1.0, 1.0), (-0.7143, 0.7143, 1.0), (-0.4286, 0.7143, 1.0), (-0.1429, 0.7143, 1.0), (0.1429, 0.7143, 1.0), (0.4286, 0.7143, 1.0), (0.7143, 0.7143, 1.0), (-0.7143, 0.4286, 1.0), (-0.4286, 0.4286, 1.0), (-0.1429, 0.4286, 1.0), (0.1429, 0.4286, 1.0), (0.4286, 0.4286, 1.0), (0.7143, 0.4286, 1.0), (-0.7143, 0.1429, 1.0), (-0.4286, 0.1429, 1.0), (-0.1429, 0.1429, 1.0), (0.1429, 0.1429, 1.0), (0.4286, 0.1429, 1.0), (0.7143, 0.1429, 1.0), (-0.7143, -0.1429, 1.0), (-0.4286, -0.1429, 1.0), (-0.1429, -0.1429, 1.0), (0.1429, -0.1429, 1.0), (0.4286, -0.1429, 1.0), (0.7143, -0.1429, 1.0), (-0.7143, -0.4286, 1.0), (-0.4286, -0.4286, 1.0), (-0.1429, -0.4286, 1.0), (0.1429, -0.4286, 1.0), (0.4286, -0.4286, 1.0), (0.7143, -0.4286, 1.0), (-0.7143, -0.7143, 1.0), (-0.4286, -0.7143, 1.0), (-0.1429, -0.7143, 1.0), (0.1429, -0.7143, 1.0), (0.4286, -0.7143, 1.0), (0.7143, -0.7143, 1.0), (0.7143, 0.7143, -1.0), (0.4286, 0.7143, -1.0), (0.1429, 0.7143, -1.0), (-0.1429, 0.7143, -1.0), (-0.4286, 0.7143, -1.0), (-0.7143, 0.7143, -1.0), (0.7143, 0.4286, -1.0), (0.4286, 0.4286, -1.0), (0.1429, 0.4286, -1.0), (-0.1429, 0.4286, -1.0), (-0.4286, 0.4286, -1.0), (-0.7143, 0.4286, -1.0), (0.7143, 0.1429, -1.0), (0.4286, 0.1429, -1.0), (0.1429, 0.1429, -1.0), (-0.1429, 0.1429, -1.0), (-0.4286, 0.1429, -1.0), (-0.7143, 0.1429, -1.0), (0.7143, -0.1429, -1.0), (0.4286, -0.1429, -1.0), (0.1429, -0.1429, -1.0), (-0.1429, -0.1429, -1.0), (-0.4286, -0.1429, -1.0), (-0.7143, -0.1429, -1.0), (0.7143, -0.4286, -1.0), (0.4286, -0.4286, -1.0), (0.1429, -0.4286, -1.0), (-0.1429, -0.4286, -1.0), (-0.4286, -0.4286, -1.0), (-0.7143, -0.4286, -1.0), (0.7143, -0.7143, -1.0), (0.4286, -0.7143, -1.0), (0.1429, -0.7143, -1.0), (-0.1429, -0.7143, -1.0), (-0.4286, -0.7143, -1.0), (-0.7143, -0.7143, -1.0), (-0.7143, 1.0, -23.77), (-1.0, 1.0, -23.77), (-1.0, 0.7143, -23.77), (-0.7143, 0.7143, -23.77), (-1.0, -0.7143, -23.69), (-1.0, -1.0, -23.69), (-0.7143, -0.7143, -23.69), (-0.7143, -1.0, -23.69), (0.7143, -1.0, -23.89), (1.0, -1.0, -23.89), (1.0, -0.7143, -23.89), (0.7143, -0.7143, -23.89), (1.0, 0.7143, -23.7), (1.0, 1.0, -23.7), (0.7143, 1.0, -23.7), (0.7143, 0.7143, -23.7), (1.0, -0.7143, 27.46), (1.0, -1.0, 27.46), (0.7143, -0.7143, 27.46), (0.7143, -1.0, 27.46), (-0.7143, -1.0, 27.54), (-1.0, -1.0, 27.54), (-1.0, -0.7143, 27.54), (-0.7143, -0.7143, 27.54), (1.0, -0.7143, 22.95), (1.0, -1.0, 22.95), (0.7143, -0.7143, 22.95), (0.7143, -1.0, 22.95), (1.0, -1.0, 20.78), (1.0, -0.7143, 20.78), (0.7143, -0.7143, 20.78), (0.7143, -1.0, 20.78), (1.0, -1.0, 18.54), (1.0, -0.7143, 18.54), (0.7143, -0.7143, 18.54), (0.7143, -1.0, 18.54), (1.0, -1.0, 16.28), (1.0, -0.7143, 16.28), (0.7143, -0.7143, 16.28), (0.7143, -1.0, 16.28), (-0.7323, -0.7143, 16.28), (-0.7323, -0.7143, 18.54), (-0.7323, -1.0, 16.28), (-0.7323, -1.0, 18.54), (-0.7295, -0.7143, 20.78), (-0.7295, -0.7143, 22.95), (-0.7295, -1.0, 20.78), (-0.7295, -1.0, 22.95)], [], [(8, 19, 3, 2), (32, 43, 7, 6), (20, 31, 5, 4), (44, 55, 1, 0), (122, 20, 138, 139), (86, 14, 150, 151), (38, 3, 19, 56), (56, 19, 18, 62), (62, 18, 17, 68), (68, 17, 16, 74), (74, 16, 15, 80), (80, 15, 14, 86), (6, 25, 140, 141), (92, 25, 24, 98), (98, 24, 23, 104), (104, 23, 22, 110), (110, 22, 21, 116), (116, 21, 20, 122), (6, 7, 26, 25), (25, 26, 27, 24), (24, 27, 28, 23), (23, 28, 29, 22), (22, 29, 30, 21), (21, 30, 31, 20), (0, 1, 14, 13), (13, 14, 15, 12), (12, 15, 16, 11), (11, 16, 17, 10), (10, 17, 18, 9), (9, 18, 19, 8), (12, 121, 127, 13), (121, 120, 126, 127), (120, 119, 125, 126), (119, 118, 124, 125), (118, 117, 123, 124), (117, 116, 122, 123), (11, 115, 121, 12), (115, 114, 120, 121), (114, 113, 119, 120), (113, 112, 118, 119), (112, 111, 117, 118), (111, 110, 116, 117), (10, 109, 115, 11), (109, 108, 114, 115), (108, 107, 113, 114), (107, 106, 112, 113), (106, 105, 111, 112), (105, 104, 110, 111), (9, 103, 109, 10), (103, 102, 108, 109), (102, 101, 107, 108), (101, 100, 106, 107), (100, 99, 105, 106), (99, 98, 104, 105), (8, 97, 103, 9), (97, 96, 102, 103), (96, 95, 101, 102), (95, 94, 100, 101), (94, 93, 99, 100), (93, 92, 98, 99), (2, 37, 128, 129), (37, 36, 96, 97), (36, 35, 95, 96), (35, 34, 94, 95), (34, 33, 93, 94), (33, 32, 92, 93), (30, 85, 91, 31), (85, 84, 90, 91), (84, 83, 89, 90), (83, 82, 88, 89), (82, 81, 87, 88), (81, 80, 86, 87), (29, 79, 85, 30), (79, 78, 84, 85), (78, 77, 83, 84), (77, 76, 82, 83), (76, 75, 81, 82), (75, 74, 80, 81), (28, 73, 79, 29), (73, 72, 78, 79), (72, 71, 77, 78), (71, 70, 76, 77), (70, 69, 75, 76), (69, 68, 74, 75), (27, 67, 73, 28), (67, 66, 72, 73), (66, 65, 71, 72), (65, 64, 70, 71), (64, 63, 69, 70), (63, 62, 68, 69), (26, 61, 67, 27), (61, 60, 66, 67), (60, 59, 65, 66), (59, 58, 64, 65), (58, 57, 63, 64), (57, 56, 62, 63), (7, 43, 61, 26), (43, 42, 60, 61), (42, 41, 59, 60), (41, 40, 58, 59), (40, 39, 57, 58), (39, 38, 56, 57), (153, 152, 144, 145), (91, 90, 51, 50), (90, 89, 52, 51), (89, 88, 53, 52), (88, 87, 54, 53), (87, 86, 55, 54), (44, 0, 133, 135), (127, 126, 45, 44), (126, 125, 46, 45), (125, 124, 47, 46), (124, 123, 48, 47), (123, 122, 49, 48), (4, 5, 50, 49), (49, 50, 51, 48), (48, 51, 52, 47), (47, 52, 53, 46), (46, 53, 54, 45), (45, 54, 55, 44), (2, 3, 38, 37), (37, 38, 39, 36), (36, 39, 40, 35), (35, 40, 41, 34), (34, 41, 42, 33), (33, 42, 43, 32), (129, 128, 131, 130), (97, 8, 130, 131), (8, 2, 129, 130), (37, 97, 131, 128), (132, 134, 135, 133), (0, 13, 132, 133), (13, 127, 134, 132), (127, 44, 135, 134), (139, 138, 137, 136), (4, 49, 136, 137), (49, 122, 139, 136), (20, 4, 137, 138), (142, 141, 140, 143), (32, 6, 141, 142), (25, 92, 143, 140), (92, 32, 142, 143), (144, 146, 147, 145), (152, 154, 146, 144), (154, 155, 147, 146), (155, 153, 145, 147), (151, 150, 149, 148), (55, 86, 151, 148), (1, 55, 148, 149), (14, 1, 149, 150), (159, 156, 153, 155), (154, 158, 172, 173), (157, 158, 154, 152), (156, 157, 152, 153), (160, 161, 157, 156), (161, 162, 158, 157), (162, 163, 159, 158), (163, 160, 156, 159), (167, 164, 160, 163), (163, 162, 169, 171), (165, 166, 162, 161), (164, 165, 161, 160), (5, 31, 165, 164), (31, 91, 166, 165), (91, 50, 167, 166), (50, 5, 164, 167), (168, 170, 171, 169), (167, 163, 171, 170), (166, 167, 170, 168), (162, 166, 168, 169), (172, 174, 175, 173), (155, 154, 173, 175), (159, 155, 175, 174), (158, 159, 174, 172)])
_uv = me_cube_002.uv_layers.new(name='UVMap')
_uv.uv.foreach_set('vector', [0.375, 0.2143, 0.625, 0.2143, 0.625, 0.25, 0.375, 0.25, 0.375, 0.4643, 0.625, 0.4643, 0.625, 0.5, 0.375, 0.5, 0.375, 0.7143, 0.625, 0.7143, 0.625, 0.75, 0.375, 0.75, 0.375, 0.9643, 0.625, 0.9643, 0.625, 1.0, 0.375, 1.0, 0.3393, 0.7143, 0.375, 0.7143, 0.375, 0.7143, 0.3393, 0.7143, 0.8393, 0.7143, 0.875, 0.7143, 0.875, 0.7143, 0.8393, 0.7143, 0.8393, 0.5, 0.875, 0.5, 0.875, 0.5357, 0.8393, 0.5357, 0.8393, 0.5357, 0.875, 0.5357, 0.875, 0.5714, 0.8393, 0.5714, 0.8393, 0.5714, 0.875, 0.5714, 0.875, 0.6071, 0.8393, 0.6071, 0.8393, 0.6071, 0.875, 0.6071, 0.875, 0.6429, 0.8393, 0.6429, 0.8393, 0.6429, 0.875, 0.6429, 0.875, 0.6786, 0.8393, 0.6786, 0.8393, 0.6786, 0.875, 0.6786, 0.875, 0.7143, 0.8393, 0.7143, 0.375, 0.5, 0.375, 0.5357, 0.375, 0.5357, 0.375, 0.5, 0.3393, 0.5357, 0.375, 0.5357, 0.375, 0.5714, 0.3393, 0.5714, 0.3393, 0.5714, 0.375, 0.5714, 0.375, 0.6071, 0.3393, 0.6071, 0.3393, 0.6071, 0.375, 0.6071, 0.375, 0.6429, 0.3393, 0.6429, 0.3393, 0.6429, 0.375, 0.6429, 0.375, 0.6786, 0.3393, 0.6786, 0.3393, 0.6786, 0.375, 0.6786, 0.375, 0.7143, 0.3393, 0.7143, 0.375, 0.5, 0.625, 0.5, 0.625, 0.5357, 0.375, 0.5357, 0.375, 0.5357, 0.625, 0.5357, 0.625, 0.5714, 0.375, 0.5714, 0.375, 0.5714, 0.625, 0.5714, 0.625, 0.6071, 0.375, 0.6071, 0.375, 0.6071, 0.625, 0.6071, 0.625, 0.6429, 0.375, 0.6429, 0.375, 0.6429, 0.625, 0.6429, 0.625, 0.6786, 0.375, 0.6786, 0.375, 0.6786, 0.625, 0.6786, 0.625, 0.7143, 0.375, 0.7143, 0.375, 0.0, 0.625, 0.0, 0.625, 0.03571, 0.375, 0.03571, 0.375, 0.03571, 0.625, 0.03571, 0.625, 0.07143, 0.375, 0.07143, 0.375, 0.07143, 0.625, 0.07143, 0.625, 0.1071, 0.375, 0.1071, 0.375, 0.1071, 0.625, 0.1071, 0.625, 0.1429, 0.375, 0.1429, 0.375, 0.1429, 0.625, 0.1429, 0.625, 0.1786, 0.375, 0.1786, 0.375, 0.1786, 0.625, 0.1786, 0.625, 0.2143, 0.375, 0.2143, 0.125, 0.6786, 0.1607, 0.6786, 0.1607, 0.7143, 0.125, 0.7143, 0.1607, 0.6786, 0.1964, 0.6786, 0.1964, 0.7143, 0.1607, 0.7143, 0.1964, 0.6786, 0.2321, 0.6786, 0.2321, 0.7143, 0.1964, 0.7143, 0.2321, 0.6786, 0.2679, 0.6786, 0.2679, 0.7143, 0.2321, 0.7143, 0.2679, 0.6786, 0.3036, 0.6786, 0.3036, 0.7143, 0.2679, 0.7143, 0.3036, 0.6786, 0.3393, 0.6786, 0.3393, 0.7143, 0.3036, 0.7143, 0.125, 0.6429, 0.1607, 0.6429, 0.1607, 0.6786, 0.125, 0.6786, 0.1607, 0.6429, 0.1964, 0.6429, 0.1964, 0.6786, 0.1607, 0.6786, 0.1964, 0.6429, 0.2321, 0.6429, 0.2321, 0.6786, 0.1964, 0.6786, 0.2321, 0.6429, 0.2679, 0.6429, 0.2679, 0.6786, 0.2321, 0.6786, 0.2679, 0.6429, 0.3036, 0.6429, 0.3036, 0.6786, 0.2679, 0.6786, 0.3036, 0.6429, 0.3393, 0.6429, 0.3393, 0.6786, 0.3036, 0.6786, 0.125, 0.6071, 0.1607, 0.6071, 0.1607, 0.6429, 0.125, 0.6429, 0.1607, 0.6071, 0.1964, 0.6071, 0.1964, 0.6429, 0.1607, 0.6429, 0.1964, 0.6071, 0.2321, 0.6071, 0.2321, 0.6429, 0.1964, 0.6429, 0.2321, 0.6071, 0.2679, 0.6071, 0.2679, 0.6429, 0.2321, 0.6429, 0.2679, 0.6071, 0.3036, 0.6071, 0.3036, 0.6429, 0.2679, 0.6429, 0.3036, 0.6071, 0.3393, 0.6071, 0.3393, 0.6429, 0.3036, 0.6429, 0.125, 0.5714, 0.1607, 0.5714, 0.1607, 0.6071, 0.125, 0.6071, 0.1607, 0.5714, 0.1964, 0.5714, 0.1964, 0.6071, 0.1607, 0.6071, 0.1964, 0.5714, 0.2321, 0.5714, 0.2321, 0.6071, 0.1964, 0.6071, 0.2321, 0.5714, 0.2679, 0.5714, 0.2679, 0.6071, 0.2321, 0.6071, 0.2679, 0.5714, 0.3036, 0.5714, 0.3036, 0.6071, 0.2679, 0.6071, 0.3036, 0.5714, 0.3393, 0.5714, 0.3393, 0.6071, 0.3036, 0.6071, 0.125, 0.5357, 0.1607, 0.5357, 0.1607, 0.5714, 0.125, 0.5714, 0.1607, 0.5357, 0.1964, 0.5357, 0.1964, 0.5714, 0.1607, 0.5714, 0.1964, 0.5357, 0.2321, 0.5357, 0.2321, 0.5714, 0.1964, 0.5714, 0.2321, 0.5357, 0.2679, 0.5357, 0.2679, 0.5714, 0.2321, 0.5714, 0.2679, 0.5357, 0.3036, 0.5357, 0.3036, 0.5714, 0.2679, 0.5714, 0.3036, 0.5357, 0.3393, 0.5357, 0.3393, 0.5714, 0.3036, 0.5714, 0.375, 0.25, 0.375, 0.2857, 0.375, 0.2857, 0.375, 0.25, 0.1607, 0.5, 0.1964, 0.5, 0.1964, 0.5357, 0.1607, 0.5357, 0.1964, 0.5, 0.2321, 0.5, 0.2321, 0.5357, 0.1964, 0.5357, 0.2321, 0.5, 0.2679, 0.5, 0.2679, 0.5357, 0.2321, 0.5357, 0.2679, 0.5, 0.3036, 0.5, 0.3036, 0.5357, 0.2679, 0.5357, 0.3036, 0.5, 0.3393, 0.5, 0.3393, 0.5357, 0.3036, 0.5357, 0.625, 0.6786, 0.6607, 0.6786, 0.6607, 0.7143, 0.625, 0.7143, 0.6607, 0.6786, 0.6964, 0.6786, 0.6964, 0.7143, 0.6607, 0.7143, 0.6964, 0.6786, 0.7321, 0.6786, 0.7321, 0.7143, 0.6964, 0.7143, 0.7321, 0.6786, 0.7679, 0.6786, 0.7679, 0.7143, 0.7321, 0.7143, 0.7679, 0.6786, 0.8036, 0.6786, 0.8036, 0.7143, 0.7679, 0.7143, 0.8036, 0.6786, 0.8393, 0.6786, 0.8393, 0.7143, 0.8036, 0.7143, 0.625, 0.6429, 0.6607, 0.6429, 0.6607, 0.6786, 0.625, 0.6786, 0.6607, 0.6429, 0.6964, 0.6429, 0.6964, 0.6786, 0.6607, 0.6786, 0.6964, 0.6429, 0.7321, 0.6429, 0.7321, 0.6786, 0.6964, 0.6786, 0.7321, 0.6429, 0.7679, 0.6429, 0.7679, 0.6786, 0.7321, 0.6786, 0.7679, 0.6429, 0.8036, 0.6429, 0.8036, 0.6786, 0.7679, 0.6786, 0.8036, 0.6429, 0.8393, 0.6429, 0.8393, 0.6786, 0.8036, 0.6786, 0.625, 0.6071, 0.6607, 0.6071, 0.6607, 0.6429, 0.625, 0.6429, 0.6607, 0.6071, 0.6964, 0.6071, 0.6964, 0.6429, 0.6607, 0.6429, 0.6964, 0.6071, 0.7321, 0.6071, 0.7321, 0.6429, 0.6964, 0.6429, 0.7321, 0.6071, 0.7679, 0.6071, 0.7679, 0.6429, 0.7321, 0.6429, 0.7679, 0.6071, 0.8036, 0.6071, 0.8036, 0.6429, 0.7679, 0.6429, 0.8036, 0.6071, 0.8393, 0.6071, 0.8393, 0.6429, 0.8036, 0.6429, 0.625, 0.5714, 0.6607, 0.5714, 0.6607, 0.6071, 0.625, 0.6071, 0.6607, 0.5714, 0.6964, 0.5714, 0.6964, 0.6071, 0.6607, 0.6071, 0.6964, 0.5714, 0.7321, 0.5714, 0.7321, 0.6071, 0.6964, 0.6071, 0.7321, 0.5714, 0.7679, 0.5714, 0.7679, 0.6071, 0.7321, 0.6071, 0.7679, 0.5714, 0.8036, 0.5714, 0.8036, 0.6071, 0.7679, 0.6071, 0.8036, 0.5714, 0.8393, 0.5714, 0.8393, 0.6071, 0.8036, 0.6071, 0.625, 0.5357, 0.6607, 0.5357, 0.6607, 0.5714, 0.625, 0.5714, 0.6607, 0.5357, 0.6964, 0.5357, 0.6964, 0.5714, 0.6607, 0.5714, 0.6964, 0.5357, 0.7321, 0.5357, 0.7321, 0.5714, 0.6964, 0.5714, 0.7321, 0.5357, 0.7679, 0.5357, 0.7679, 0.5714, 0.7321, 0.5714, 0.7679, 0.5357, 0.8036, 0.5357, 0.8036, 0.5714, 0.7679, 0.5714, 0.8036, 0.5357, 0.8393, 0.5357, 0.8393, 0.5714, 0.8036, 0.5714, 0.625, 0.5, 0.6607, 0.5, 0.6607, 0.5357, 0.625, 0.5357, 0.6607, 0.5, 0.6964, 0.5, 0.6964, 0.5357, 0.6607, 0.5357, 0.6964, 0.5, 0.7321, 0.5, 0.7321, 0.5357, 0.6964, 0.5357, 0.7321, 0.5, 0.7679, 0.5, 0.7679, 0.5357, 0.7321, 0.5357, 0.7679, 0.5, 0.8036, 0.5, 0.8036, 0.5357, 0.7679, 0.5357, 0.8036, 0.5, 0.8393, 0.5, 0.8393, 0.5357, 0.8036, 0.5357, 0.625, 0.75, 0.625, 0.7143, 0.625, 0.7143, 0.625, 0.75, 0.6607, 0.7143, 0.6964, 0.7143, 0.6964, 0.75, 0.6607, 0.75, 0.6964, 0.7143, 0.7321, 0.7143, 0.7321, 0.75, 0.6964, 0.75, 0.7321, 0.7143, 0.7679, 0.7143, 0.7679, 0.75, 0.7321, 0.75, 0.7679, 0.7143, 0.8036, 0.7143, 0.8036, 0.75, 0.7679, 0.75, 0.8036, 0.7143, 0.8393, 0.7143, 0.8393, 0.75, 0.8036, 0.75, 0.375, 0.9643, 0.375, 1.0, 0.375, 1.0, 0.375, 0.9643, 0.1607, 0.7143, 0.1964, 0.7143, 0.1964, 0.75, 0.1607, 0.75, 0.1964, 0.7143, 0.2321, 0.7143, 0.2321, 0.75, 0.1964, 0.75, 0.2321, 0.7143, 0.2679, 0.7143, 0.2679, 0.75, 0.2321, 0.75, 0.2679, 0.7143, 0.3036, 0.7143, 0.3036, 0.75, 0.2679, 0.75, 0.3036, 0.7143, 0.3393, 0.7143, 0.3393, 0.75, 0.3036, 0.75, 0.375, 0.75, 0.625, 0.75, 0.625, 0.7857, 0.375, 0.7857, 0.375, 0.7857, 0.625, 0.7857, 0.625, 0.8214, 0.375, 0.8214, 0.375, 0.8214, 0.625, 0.8214, 0.625, 0.8571, 0.375, 0.8571, 0.375, 0.8571, 0.625, 0.8571, 0.625, 0.8929, 0.375, 0.8929, 0.375, 0.8929, 0.625, 0.8929, 0.625, 0.9286, 0.375, 0.9286, 0.375, 0.9286, 0.625, 0.9286, 0.625, 0.9643, 0.375, 0.9643, 0.375, 0.25, 0.625, 0.25, 0.625, 0.2857, 0.375, 0.2857, 0.375, 0.2857, 0.625, 0.2857, 0.625, 0.3214, 0.375, 0.3214, 0.375, 0.3214, 0.625, 0.3214, 0.625, 0.3571, 0.375, 0.3571, 0.375, 0.3571, 0.625, 0.3571, 0.625, 0.3929, 0.375, 0.3929, 0.375, 0.3929, 0.625, 0.3929, 0.625, 0.4286, 0.375, 0.4286, 0.375, 0.4286, 0.625, 0.4286, 0.625, 0.4643, 0.375, 0.4643, 0.125, 0.5, 0.1607, 0.5, 0.1607, 0.5357, 0.125, 0.5357, 0.1607, 0.5357, 0.125, 0.5357, 0.125, 0.5357, 0.1607, 0.5357, 0.375, 0.2143, 0.375, 0.25, 0.375, 0.25, 0.375, 0.2143, 0.1607, 0.5, 0.1607, 0.5357, 0.1607, 0.5357, 0.1607, 0.5, 0.125, 0.7143, 0.1607, 0.7143, 0.1607, 0.75, 0.125, 0.75, 0.375, 0.0, 0.375, 0.03571, 0.375, 0.03571, 0.375, 0.0, 0.125, 0.7143, 0.1607, 0.7143, 0.1607, 0.7143, 0.125, 0.7143, 0.1607, 0.7143, 0.1607, 0.75, 0.1607, 0.75, 0.1607, 0.7143, 0.3393, 0.7143, 0.375, 0.7143, 0.375, 0.75, 0.3393, 0.75, 0.375, 0.75, 0.375, 0.7857, 0.375, 0.7857, 0.375, 0.75, 0.3393, 0.75, 0.3393, 0.7143, 0.3393, 0.7143, 0.3393, 0.75, 0.375, 0.7143, 0.375, 0.75, 0.375, 0.75, 0.375, 0.7143, 0.3393, 0.5, 0.375, 0.5, 0.375, 0.5357, 0.3393, 0.5357, 0.375, 0.4643, 0.375, 0.5, 0.375, 0.5, 0.375, 0.4643, 0.375, 0.5357, 0.3393, 0.5357, 0.3393, 0.5357, 0.375, 0.5357, 0.3393, 0.5357, 0.3393, 0.5, 0.3393, 0.5, 0.3393, 0.5357, 0.625, 0.7143, 0.6607, 0.7143, 0.6607, 0.75, 0.625, 0.75, 0.625, 0.7143, 0.6607, 0.7143, 0.6607, 0.7143, 0.625, 0.7143, 0.6607, 0.7143, 0.6607, 0.75, 0.6607, 0.75, 0.6607, 0.7143, 0.625, 0.7857, 0.625, 0.75, 0.625, 0.75, 0.625, 0.7857, 0.8393, 0.7143, 0.875, 0.7143, 0.875, 0.75, 0.8393, 0.75, 0.8393, 0.75, 0.8393, 0.7143, 0.8393, 0.7143, 0.8393, 0.75, 0.625, 1.0, 0.625, 0.9643, 0.625, 0.9643, 0.625, 1.0, 0.625, 0.03571, 0.625, 0.0, 0.625, 0.0, 0.625, 0.03571, 0.625, 0.7857, 0.625, 0.75, 0.625, 0.75, 0.625, 0.7857, 0.6607, 0.7143, 0.6607, 0.7143, 0.6607, 0.7143, 0.6607, 0.7143, 0.625, 0.7143, 0.6607, 0.7143, 0.6607, 0.7143, 0.625, 0.7143, 0.625, 0.75, 0.625, 0.7143, 0.625, 0.7143, 0.625, 0.75, 0.625, 0.75, 0.625, 0.7143, 0.625, 0.7143, 0.625, 0.75, 0.625, 0.7143, 0.6607, 0.7143, 0.6607, 0.7143, 0.625, 0.7143, 0.6607, 0.7143, 0.6607, 0.75, 0.6607, 0.75, 0.6607, 0.7143, 0.625, 0.7857, 0.625, 0.75, 0.625, 0.75, 0.625, 0.7857, 0.625, 0.7857, 0.625, 0.75, 0.625, 0.75, 0.625, 0.7857, 0.6607, 0.75, 0.6607, 0.7143, 0.6607, 0.7143, 0.6607, 0.75, 0.625, 0.7143, 0.6607, 0.7143, 0.6607, 0.7143, 0.625, 0.7143, 0.625, 0.75, 0.625, 0.7143, 0.625, 0.7143, 0.625, 0.75, 0.625, 0.75, 0.625, 0.7143, 0.625, 0.7143, 0.625, 0.75, 0.625, 0.7143, 0.6607, 0.7143, 0.6607, 0.7143, 0.625, 0.7143, 0.6607, 0.7143, 0.6607, 0.75, 0.6607, 0.75, 0.6607, 0.7143, 0.625, 0.7857, 0.625, 0.75, 0.625, 0.75, 0.625, 0.7857, 0.6607, 0.7143, 0.6607, 0.75, 0.6607, 0.75, 0.6607, 0.7143, 0.625, 0.7857, 0.625, 0.7857, 0.625, 0.7857, 0.625, 0.7857, 0.6607, 0.7143, 0.6607, 0.75, 0.6607, 0.75, 0.6607, 0.7143, 0.6607, 0.7143, 0.6607, 0.7143, 0.6607, 0.7143, 0.6607, 0.7143, 0.6607, 0.7143, 0.6607, 0.75, 0.6607, 0.75, 0.6607, 0.7143, 0.6607, 0.75, 0.6607, 0.7143, 0.6607, 0.7143, 0.6607, 0.75, 0.625, 0.7857, 0.625, 0.7857, 0.625, 0.7857, 0.625, 0.7857, 0.6607, 0.7143, 0.6607, 0.75, 0.6607, 0.75, 0.6607, 0.7143])
me_cube_002.materials.append(mat_material)
me_cube_002.update()
me_plane = bpy.data.meshes.new('Plane')
me_plane.from_pydata([(-1.0, -1.0, 0.0), (1.0, -1.0, 0.0), (-1.0, 1.0, 0.0), (1.0, 1.0, 0.0), (-1.0, 0.6667, 0.0), (-1.0, 0.3333, 0.0), (-1.0, -2.98e-08, 0.0), (-1.0, -0.3333, 0.0), (-1.0, -0.6667, 0.0), (-0.6667, -1.0, 0.0), (-0.3333, -1.0, 0.0), (2.98e-08, -1.0, 0.0), (0.3333, -1.0, 0.0), (0.6667, -1.0, 0.0), (1.0, -0.6667, 0.0), (1.0, -0.3333, 0.0), (1.0, 2.98e-08, 0.0), (1.0, 0.3333, 0.0), (1.0, 0.6667, 0.0), (0.6667, 1.0, 0.0), (0.3333, 1.0, 0.0), (-2.98e-08, 1.0, 0.0), (-0.3333, 1.0, 0.0), (-0.6667, 1.0, 0.0), (-0.6667, -0.6667, 0.0), (-0.6667, -0.3333, 0.0), (-0.6667, 2.98e-08, 0.0), (-0.6667, 0.3333, 0.0), (-0.6667, 0.6667, 0.0), (-0.3333, -0.6667, 0.0), (-0.3333, -0.3333, 0.0), (-0.3333, 2.98e-08, 0.0), (-0.3333, 0.3333, 0.0), (-0.3333, 0.6667, 0.0), (1.987e-08, -0.6667, 0.0), (9.934e-09, -0.3333, 0.0), (-8.882e-16, 2.98e-08, 0.0), (-9.934e-09, 0.3333, 0.0), (-1.987e-08, 0.6667, 0.0), (0.3333, -0.6667, 0.0), (0.3333, -0.3333, 0.0), (0.3333, 2.98e-08, 0.0), (0.3333, 0.3333, 0.0), (0.3333, 0.6667, 0.0), (0.6667, -0.6667, 0.0), (0.6667, -0.3333, 0.0), (0.6667, 2.98e-08, 0.0), (0.6667, 0.3333, 0.0), (0.6667, 0.6667, 0.0)], [], [(48, 18, 3, 19), (4, 28, 23, 2), (28, 33, 22, 23), (33, 38, 21, 22), (38, 43, 20, 21), (43, 48, 19, 20), (0, 9, 24, 8), (8, 24, 25, 7), (7, 25, 26, 6), (6, 26, 27, 5), (5, 27, 28, 4), (9, 10, 29, 24), (24, 29, 30, 25), (25, 30, 31, 26), (26, 31, 32, 27), (27, 32, 33, 28), (10, 11, 34, 29), (29, 34, 35, 30), (30, 35, 36, 31), (31, 36, 37, 32), (32, 37, 38, 33), (11, 12, 39, 34), (34, 39, 40, 35), (35, 40, 41, 36), (36, 41, 42, 37), (37, 42, 43, 38), (12, 13, 44, 39), (39, 44, 45, 40), (40, 45, 46, 41), (41, 46, 47, 42), (42, 47, 48, 43), (13, 1, 14, 44), (44, 14, 15, 45), (45, 15, 16, 46), (46, 16, 17, 47), (47, 17, 18, 48)])
_uv = me_plane.uv_layers.new(name='UVMap')
_uv.uv.foreach_set('vector', [0.8333, 0.8333, 1.0, 0.8333, 1.0, 1.0, 0.8333, 1.0, 0.0, 0.8333, 0.1667, 0.8333, 0.1667, 1.0, 0.0, 1.0, 0.1667, 0.8333, 0.3333, 0.8333, 0.3333, 1.0, 0.1667, 1.0, 0.3333, 0.8333, 0.5, 0.8333, 0.5, 1.0, 0.3333, 1.0, 0.5, 0.8333, 0.6667, 0.8333, 0.6667, 1.0, 0.5, 1.0, 0.6667, 0.8333, 0.8333, 0.8333, 0.8333, 1.0, 0.6667, 1.0, 0.0, 0.0, 0.1667, 0.0, 0.1667, 0.1667, 0.0, 0.1667, 0.0, 0.1667, 0.1667, 0.1667, 0.1667, 0.3333, 0.0, 0.3333, 0.0, 0.3333, 0.1667, 0.3333, 0.1667, 0.5, 0.0, 0.5, 0.0, 0.5, 0.1667, 0.5, 0.1667, 0.6667, 0.0, 0.6667, 0.0, 0.6667, 0.1667, 0.6667, 0.1667, 0.8333, 0.0, 0.8333, 0.1667, 0.0, 0.3333, 0.0, 0.3333, 0.1667, 0.1667, 0.1667, 0.1667, 0.1667, 0.3333, 0.1667, 0.3333, 0.3333, 0.1667, 0.3333, 0.1667, 0.3333, 0.3333, 0.3333, 0.3333, 0.5, 0.1667, 0.5, 0.1667, 0.5, 0.3333, 0.5, 0.3333, 0.6667, 0.1667, 0.6667, 0.1667, 0.6667, 0.3333, 0.6667, 0.3333, 0.8333, 0.1667, 0.8333, 0.3333, 0.0, 0.5, 0.0, 0.5, 0.1667, 0.3333, 0.1667, 0.3333, 0.1667, 0.5, 0.1667, 0.5, 0.3333, 0.3333, 0.3333, 0.3333, 0.3333, 0.5, 0.3333, 0.5, 0.5, 0.3333, 0.5, 0.3333, 0.5, 0.5, 0.5, 0.5, 0.6667, 0.3333, 0.6667, 0.3333, 0.6667, 0.5, 0.6667, 0.5, 0.8333, 0.3333, 0.8333, 0.5, 0.0, 0.6667, 0.0, 0.6667, 0.1667, 0.5, 0.1667, 0.5, 0.1667, 0.6667, 0.1667, 0.6667, 0.3333, 0.5, 0.3333, 0.5, 0.3333, 0.6667, 0.3333, 0.6667, 0.5, 0.5, 0.5, 0.5, 0.5, 0.6667, 0.5, 0.6667, 0.6667, 0.5, 0.6667, 0.5, 0.6667, 0.6667, 0.6667, 0.6667, 0.8333, 0.5, 0.8333, 0.6667, 0.0, 0.8333, 0.0, 0.8333, 0.1667, 0.6667, 0.1667, 0.6667, 0.1667, 0.8333, 0.1667, 0.8333, 0.3333, 0.6667, 0.3333, 0.6667, 0.3333, 0.8333, 0.3333, 0.8333, 0.5, 0.6667, 0.5, 0.6667, 0.5, 0.8333, 0.5, 0.8333, 0.6667, 0.6667, 0.6667, 0.6667, 0.6667, 0.8333, 0.6667, 0.8333, 0.8333, 0.6667, 0.8333, 0.8333, 0.0, 1.0, 0.0, 1.0, 0.1667, 0.8333, 0.1667, 0.8333, 0.1667, 1.0, 0.1667, 1.0, 0.3333, 0.8333, 0.3333, 0.8333, 0.3333, 1.0, 0.3333, 1.0, 0.5, 0.8333, 0.5, 0.8333, 0.5, 1.0, 0.5, 1.0, 0.6667, 0.8333, 0.6667, 0.8333, 0.6667, 1.0, 0.6667, 1.0, 0.8333, 0.8333, 0.8333])
me_plane.materials.append(mat_material_001)
me_plane.update()

# ---- objects
ob_cube = bpy.data.objects.new('Cube', me_cube)
ob_light = bpy.data.objects.new('Light', light_light)
ob_camera = bpy.data.objects.new('Camera', cam_camera)
ob_cube_001 = bpy.data.objects.new('Cube.001', me_cube_001)
ob_cube_002 = bpy.data.objects.new('Cube.002', me_cube_002)
ob_plane = bpy.data.objects.new('Plane', me_plane)

# ---- transforms, parenting, visibility, modifiers, constraints
ob_cube.location = (-0.5821, -0.3126, 3.065)
ob_cube.scale = (3.62, 6.61, 0.26)
ob_cube.lock_rotations_4d = False
ob_cube.empty_display_type = 'ARROWS'
ob_cube.lineart.crease_threshold = 0.0
ob_light.location = (-1.36, -5.334, 10.42)
ob_light.rotation_euler = (0.6503, 0.05522, 1.866)
ob_light.lock_rotations_4d = False
ob_light.empty_display_type = 'ARROWS'
ob_light.color = (0.0, 0.0, 0.0, 0.0)
ob_light.lineart.crease_threshold = 0.0
ob_camera.location = (27.4, 40.77, 23.87)
ob_camera.rotation_euler = (1.109, -0.0, -3.804)
ob_camera.lock_rotations_4d = False
ob_camera.empty_display_type = 'ARROWS'
ob_camera.color = (0.0, 0.0, 0.0, 0.0)
ob_camera.display_type = 'WIRE'
ob_camera.lineart.crease_threshold = 0.0
ob_cube_001.location = (-0.1038, -8.062, 1.815)
ob_cube_001.scale = (1.3, 1.3, 0.1)
ob_cube_002.location = (-0.2349, 7.338, 1.568)
ob_cube_002.rotation_euler = (0.0, -0.0, 3.14)
ob_cube_002.scale = (1.3, 1.3, 0.1)
ob_plane.location = (-2.271, 0.218, -0.9775)
ob_plane.scale = (15.71, 15.71, 5.536)

# ---- collection membership
col_collection.objects.link(ob_cube)
col_collection.objects.link(ob_light)
col_collection.objects.link(ob_camera)
col_collection.objects.link(ob_cube_001)
col_collection.objects.link(ob_cube_002)
col_collection.objects.link(ob_plane)

# ---- scene / render settings (as saved in the file)
scene.camera = ob_camera
scene.frame_start = 1; scene.frame_end = 250; scene.frame_set(145)
scene.render.engine = 'BLENDER_EEVEE_NEXT'
bpy.context.view_layer.update()
